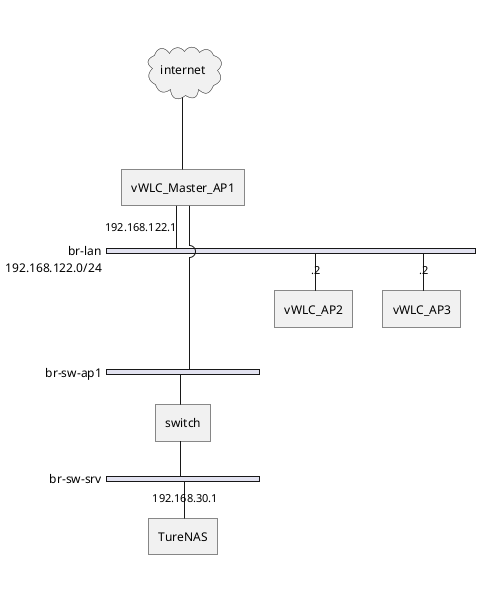

The diagram above was rendered by PlantUML. Its source (embedded in the PNG):
@startnwdiag

nwdiag {
    internet [ shape = cloud];
    internet -- vWLC_Master_AP1;

    network br-lan {
        address = "192.168.122.0/24";
        vWLC_Master_AP1 [address = "192.168.122.1"];
        vWLC_AP2 [address = ".2"];
        vWLC_AP3 [address = ".2"];
    }

    network br-sw-ap1 {
        switch;
        vWLC_Master_AP1;
    }
    
    network br-sw-srv {
        switch;
        TureNAS [ address = "192.168.30.1" ]
    }

}
@endnwding